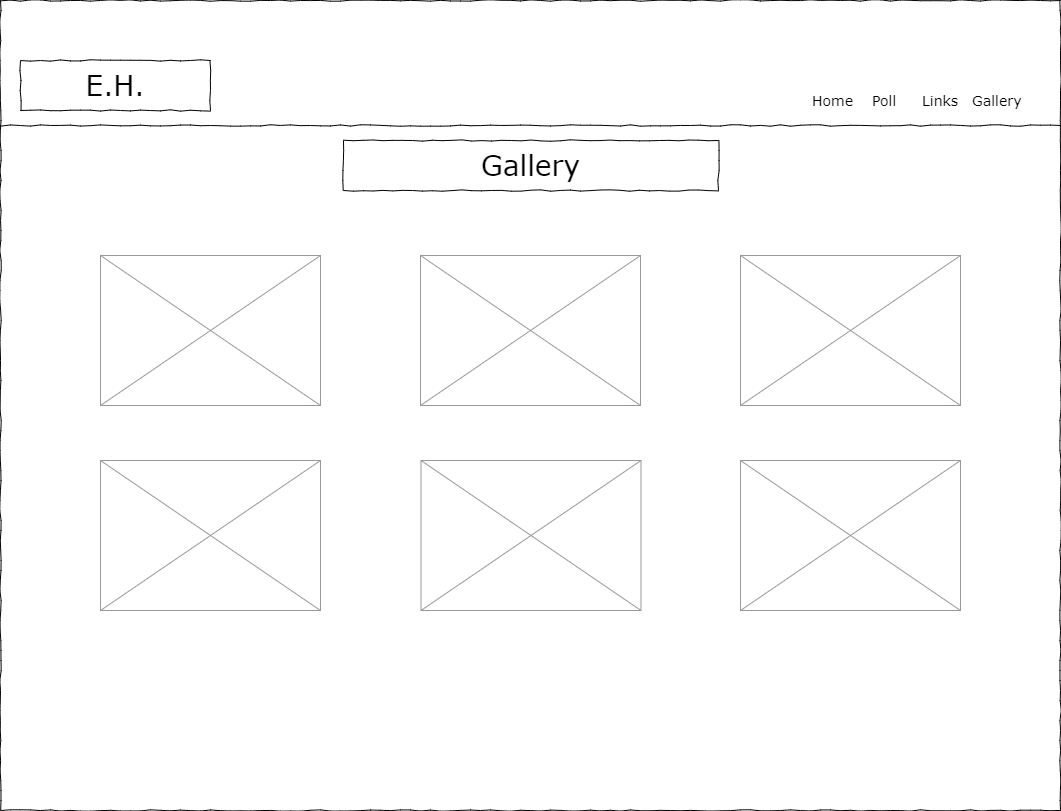

The diagram above was exported from draw.io. Its source (the exported page's mxGraphModel, read from the mxfile embedded in the PNG):
<mxGraphModel dx="1038" dy="543" grid="1" gridSize="10" guides="1" tooltips="1" connect="1" arrows="1" fold="1" page="1" pageScale="1" pageWidth="1100" pageHeight="850" background="none" math="0" shadow="0">
  <root>
    <mxCell id="0" />
    <mxCell id="1" parent="0" />
    <mxCell id="677b7b8949515195-1" value="" style="whiteSpace=wrap;html=1;rounded=0;shadow=0;labelBackgroundColor=none;strokeColor=#000000;strokeWidth=1;fillColor=none;fontFamily=Verdana;fontSize=12;fontColor=#000000;align=center;comic=1;" parent="1" vertex="1">
      <mxGeometry x="20" y="20" width="1060" height="810" as="geometry" />
    </mxCell>
    <mxCell id="677b7b8949515195-9" value="" style="line;strokeWidth=1;html=1;rounded=0;shadow=0;labelBackgroundColor=none;fillColor=none;fontFamily=Verdana;fontSize=14;fontColor=#000000;align=center;comic=1;" parent="1" vertex="1">
      <mxGeometry x="20" y="140" width="1060" height="10" as="geometry" />
    </mxCell>
    <mxCell id="blltQV0PeBZZdx1L6WEj-1" value="E.H." style="whiteSpace=wrap;html=1;rounded=0;shadow=0;labelBackgroundColor=none;strokeWidth=1;fontFamily=Verdana;fontSize=28;align=center;comic=1;" vertex="1" parent="1">
      <mxGeometry x="40" y="80" width="190" height="50" as="geometry" />
    </mxCell>
    <mxCell id="blltQV0PeBZZdx1L6WEj-2" value="Home" style="text;html=1;points=[];align=left;verticalAlign=top;spacingTop=-4;fontSize=14;fontFamily=Verdana" vertex="1" parent="1">
      <mxGeometry x="830" y="110" width="60" height="20" as="geometry" />
    </mxCell>
    <mxCell id="blltQV0PeBZZdx1L6WEj-3" value="Poll" style="text;html=1;points=[];align=left;verticalAlign=top;spacingTop=-4;fontSize=14;fontFamily=Verdana" vertex="1" parent="1">
      <mxGeometry x="890" y="110" width="60" height="20" as="geometry" />
    </mxCell>
    <mxCell id="blltQV0PeBZZdx1L6WEj-4" value="Links" style="text;html=1;points=[];align=left;verticalAlign=top;spacingTop=-4;fontSize=14;fontFamily=Verdana" vertex="1" parent="1">
      <mxGeometry x="940" y="110" width="60" height="20" as="geometry" />
    </mxCell>
    <mxCell id="blltQV0PeBZZdx1L6WEj-5" value="Gallery" style="text;html=1;points=[];align=left;verticalAlign=top;spacingTop=-4;fontSize=14;fontFamily=Verdana" vertex="1" parent="1">
      <mxGeometry x="990" y="110" width="60" height="20" as="geometry" />
    </mxCell>
    <mxCell id="blltQV0PeBZZdx1L6WEj-6" value="Gallery" style="whiteSpace=wrap;html=1;rounded=0;shadow=0;labelBackgroundColor=none;strokeWidth=1;fontFamily=Verdana;fontSize=28;align=center;comic=1;" vertex="1" parent="1">
      <mxGeometry x="363" y="160" width="375" height="50" as="geometry" />
    </mxCell>
    <mxCell id="blltQV0PeBZZdx1L6WEj-7" value="" style="verticalLabelPosition=bottom;shadow=0;dashed=0;align=center;html=1;verticalAlign=top;strokeWidth=1;shape=mxgraph.mockup.graphics.simpleIcon;strokeColor=#999999;" vertex="1" parent="1">
      <mxGeometry x="120" y="275" width="220" height="150" as="geometry" />
    </mxCell>
    <mxCell id="blltQV0PeBZZdx1L6WEj-8" value="" style="verticalLabelPosition=bottom;shadow=0;dashed=0;align=center;html=1;verticalAlign=top;strokeWidth=1;shape=mxgraph.mockup.graphics.simpleIcon;strokeColor=#999999;" vertex="1" parent="1">
      <mxGeometry x="440" y="275" width="220" height="150" as="geometry" />
    </mxCell>
    <mxCell id="blltQV0PeBZZdx1L6WEj-9" value="" style="verticalLabelPosition=bottom;shadow=0;dashed=0;align=center;html=1;verticalAlign=top;strokeWidth=1;shape=mxgraph.mockup.graphics.simpleIcon;strokeColor=#999999;" vertex="1" parent="1">
      <mxGeometry x="760" y="275" width="220" height="150" as="geometry" />
    </mxCell>
    <mxCell id="blltQV0PeBZZdx1L6WEj-10" value="" style="verticalLabelPosition=bottom;shadow=0;dashed=0;align=center;html=1;verticalAlign=top;strokeWidth=1;shape=mxgraph.mockup.graphics.simpleIcon;strokeColor=#999999;" vertex="1" parent="1">
      <mxGeometry x="120" y="480" width="220" height="150" as="geometry" />
    </mxCell>
    <mxCell id="blltQV0PeBZZdx1L6WEj-11" value="" style="verticalLabelPosition=bottom;shadow=0;dashed=0;align=center;html=1;verticalAlign=top;strokeWidth=1;shape=mxgraph.mockup.graphics.simpleIcon;strokeColor=#999999;" vertex="1" parent="1">
      <mxGeometry x="440.5" y="480" width="220" height="150" as="geometry" />
    </mxCell>
    <mxCell id="blltQV0PeBZZdx1L6WEj-12" value="" style="verticalLabelPosition=bottom;shadow=0;dashed=0;align=center;html=1;verticalAlign=top;strokeWidth=1;shape=mxgraph.mockup.graphics.simpleIcon;strokeColor=#999999;" vertex="1" parent="1">
      <mxGeometry x="760" y="480" width="220" height="150" as="geometry" />
    </mxCell>
  </root>
</mxGraphModel>